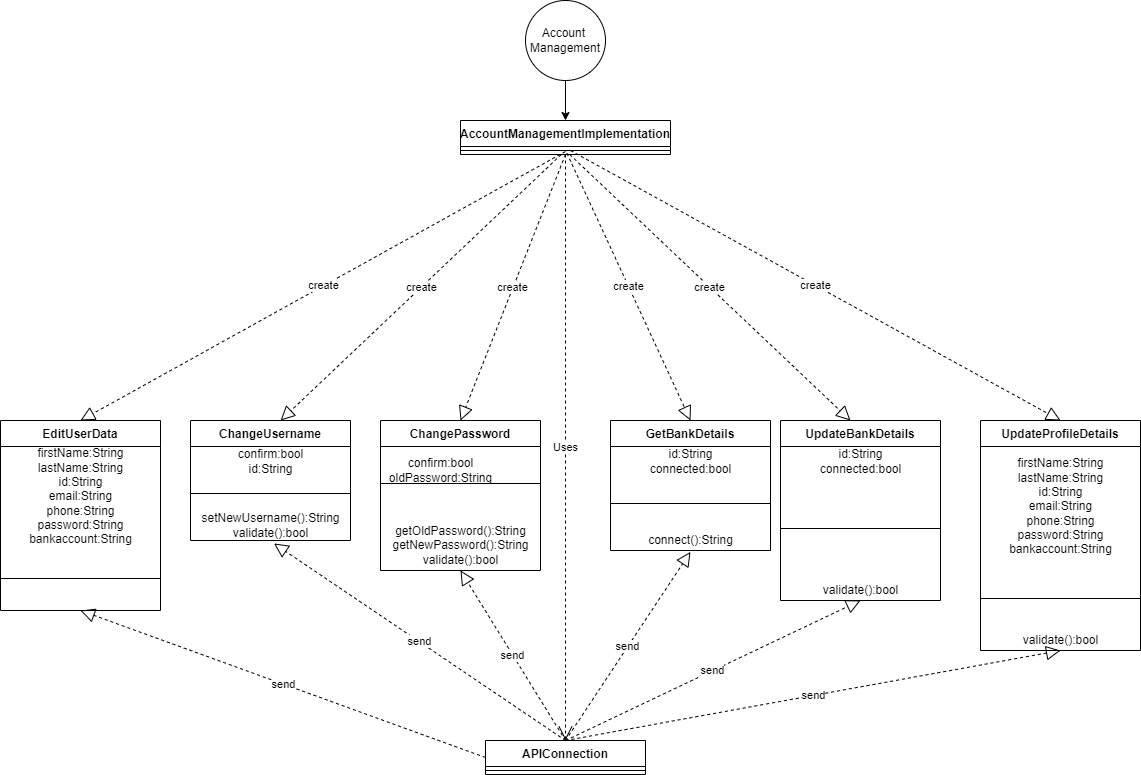

The diagram above was exported from draw.io. Its source (the exported page's mxGraphModel, read from the mxfile embedded in the PNG):
<mxGraphModel dx="2272" dy="1797" grid="1" gridSize="10" guides="1" tooltips="1" connect="1" arrows="1" fold="1" page="1" pageScale="1" pageWidth="850" pageHeight="1100" math="0" shadow="0">
  <root>
    <mxCell id="bxJp812a5pcsK0Blayha-0" />
    <mxCell id="bxJp812a5pcsK0Blayha-1" parent="bxJp812a5pcsK0Blayha-0" />
    <mxCell id="-VEUP7Iuxlyk6A1RTV85-0" style="edgeStyle=orthogonalEdgeStyle;rounded=0;orthogonalLoop=1;jettySize=auto;html=1;exitX=0.5;exitY=1;exitDx=0;exitDy=0;" parent="bxJp812a5pcsK0Blayha-1" source="-VEUP7Iuxlyk6A1RTV85-1" target="-VEUP7Iuxlyk6A1RTV85-2" edge="1">
      <mxGeometry relative="1" as="geometry" />
    </mxCell>
    <mxCell id="-VEUP7Iuxlyk6A1RTV85-1" value="Account&amp;nbsp;&lt;br&gt;Management" style="ellipse;whiteSpace=wrap;html=1;aspect=fixed;" parent="bxJp812a5pcsK0Blayha-1" vertex="1">
      <mxGeometry x="385" y="-890" width="80" height="80" as="geometry" />
    </mxCell>
    <mxCell id="-VEUP7Iuxlyk6A1RTV85-2" value="AccountManagementImplementation" style="swimlane;fontStyle=1;align=center;verticalAlign=top;childLayout=stackLayout;horizontal=1;startSize=26;horizontalStack=0;resizeParent=1;resizeParentMax=0;resizeLast=0;collapsible=1;marginBottom=0;" parent="bxJp812a5pcsK0Blayha-1" vertex="1">
      <mxGeometry x="320" y="-770" width="210" height="34" as="geometry" />
    </mxCell>
    <mxCell id="-VEUP7Iuxlyk6A1RTV85-3" value="" style="line;strokeWidth=1;fillColor=none;align=left;verticalAlign=middle;spacingTop=-1;spacingLeft=3;spacingRight=3;rotatable=0;labelPosition=right;points=[];portConstraint=eastwest;" parent="-VEUP7Iuxlyk6A1RTV85-2" vertex="1">
      <mxGeometry y="26" width="210" height="8" as="geometry" />
    </mxCell>
    <mxCell id="-VEUP7Iuxlyk6A1RTV85-4" value="create" style="endArrow=block;endSize=12;dashed=1;html=1;rounded=0;entryX=0.5;entryY=0;entryDx=0;entryDy=0;exitX=0.5;exitY=0.625;exitDx=0;exitDy=0;endFill=0;exitPerimeter=0;" parent="bxJp812a5pcsK0Blayha-1" source="-VEUP7Iuxlyk6A1RTV85-3" target="-VEUP7Iuxlyk6A1RTV85-17" edge="1">
      <mxGeometry width="160" relative="1" as="geometry">
        <mxPoint x="110" y="-576.5" as="sourcePoint" />
        <mxPoint x="110" y="-576" as="targetPoint" />
      </mxGeometry>
    </mxCell>
    <mxCell id="-VEUP7Iuxlyk6A1RTV85-5" value="ChangeUsername" style="swimlane;fontStyle=1;align=center;verticalAlign=top;childLayout=stackLayout;horizontal=1;startSize=26;horizontalStack=0;resizeParent=1;resizeParentMax=0;resizeLast=0;collapsible=1;marginBottom=0;" parent="bxJp812a5pcsK0Blayha-1" vertex="1">
      <mxGeometry x="50" y="-470" width="160" height="120" as="geometry" />
    </mxCell>
    <mxCell id="MGjEY12_nEJw6fIxzsbK-0" value="confirm:bool&lt;br&gt;id:String" style="text;html=1;align=center;verticalAlign=middle;resizable=0;points=[];autosize=1;strokeColor=none;fillColor=none;" vertex="1" parent="-VEUP7Iuxlyk6A1RTV85-5">
      <mxGeometry y="26" width="160" height="30" as="geometry" />
    </mxCell>
    <mxCell id="-VEUP7Iuxlyk6A1RTV85-6" value="" style="line;strokeWidth=1;fillColor=none;align=left;verticalAlign=middle;spacingTop=-1;spacingLeft=3;spacingRight=3;rotatable=0;labelPosition=right;points=[];portConstraint=eastwest;" parent="-VEUP7Iuxlyk6A1RTV85-5" vertex="1">
      <mxGeometry y="56" width="160" height="34" as="geometry" />
    </mxCell>
    <mxCell id="MGjEY12_nEJw6fIxzsbK-1" value="setNewUsername():String&lt;br&gt;validate():bool" style="text;html=1;align=center;verticalAlign=middle;resizable=0;points=[];autosize=1;strokeColor=none;fillColor=none;" vertex="1" parent="-VEUP7Iuxlyk6A1RTV85-5">
      <mxGeometry y="90" width="160" height="30" as="geometry" />
    </mxCell>
    <mxCell id="-VEUP7Iuxlyk6A1RTV85-7" value="ChangePassword" style="swimlane;fontStyle=1;align=center;verticalAlign=top;childLayout=stackLayout;horizontal=1;startSize=26;horizontalStack=0;resizeParent=1;resizeParentMax=0;resizeLast=0;collapsible=1;marginBottom=0;" vertex="1" parent="bxJp812a5pcsK0Blayha-1">
      <mxGeometry x="240" y="-470" width="160" height="150" as="geometry" />
    </mxCell>
    <mxCell id="-VEUP7Iuxlyk6A1RTV85-8" value="" style="line;strokeWidth=1;fillColor=none;align=left;verticalAlign=middle;spacingTop=-1;spacingLeft=3;spacingRight=3;rotatable=0;labelPosition=right;points=[];portConstraint=eastwest;" vertex="1" parent="-VEUP7Iuxlyk6A1RTV85-7">
      <mxGeometry y="26" width="160" height="74" as="geometry" />
    </mxCell>
    <mxCell id="34sF1c1ZNgZOIaDOSj-q-1" value="getOldPassword():String&lt;br&gt;getNewPassword():String&lt;br&gt;validate():bool" style="text;html=1;align=center;verticalAlign=middle;resizable=0;points=[];autosize=1;strokeColor=none;fillColor=none;" vertex="1" parent="-VEUP7Iuxlyk6A1RTV85-7">
      <mxGeometry y="100" width="160" height="50" as="geometry" />
    </mxCell>
    <mxCell id="-VEUP7Iuxlyk6A1RTV85-9" value="APIConnection" style="swimlane;fontStyle=1;align=center;verticalAlign=top;childLayout=stackLayout;horizontal=1;startSize=26;horizontalStack=0;resizeParent=1;resizeParentMax=0;resizeLast=0;collapsible=1;marginBottom=0;" parent="bxJp812a5pcsK0Blayha-1" vertex="1">
      <mxGeometry x="345" y="-150" width="160" height="34" as="geometry" />
    </mxCell>
    <mxCell id="-VEUP7Iuxlyk6A1RTV85-10" value="" style="line;strokeWidth=1;fillColor=none;align=left;verticalAlign=middle;spacingTop=-1;spacingLeft=3;spacingRight=3;rotatable=0;labelPosition=right;points=[];portConstraint=eastwest;" parent="-VEUP7Iuxlyk6A1RTV85-9" vertex="1">
      <mxGeometry y="26" width="160" height="8" as="geometry" />
    </mxCell>
    <mxCell id="-VEUP7Iuxlyk6A1RTV85-11" value="create" style="endArrow=block;endSize=12;dashed=1;html=1;rounded=0;entryX=0.563;entryY=0;entryDx=0;entryDy=0;entryPerimeter=0;endFill=0;" parent="bxJp812a5pcsK0Blayha-1" source="-VEUP7Iuxlyk6A1RTV85-3" target="-VEUP7Iuxlyk6A1RTV85-5" edge="1">
      <mxGeometry width="160" relative="1" as="geometry">
        <mxPoint x="330" y="-530" as="sourcePoint" />
        <mxPoint x="120" y="-530" as="targetPoint" />
      </mxGeometry>
    </mxCell>
    <mxCell id="-VEUP7Iuxlyk6A1RTV85-12" value="create" style="endArrow=block;endSize=12;dashed=1;html=1;rounded=0;entryX=0.5;entryY=0;entryDx=0;entryDy=0;exitX=0.5;exitY=1;exitDx=0;exitDy=0;endFill=0;" parent="bxJp812a5pcsK0Blayha-1" source="-VEUP7Iuxlyk6A1RTV85-2" target="-VEUP7Iuxlyk6A1RTV85-7" edge="1">
      <mxGeometry width="160" relative="1" as="geometry">
        <mxPoint x="340" y="-556" as="sourcePoint" />
        <mxPoint x="130" y="-556" as="targetPoint" />
      </mxGeometry>
    </mxCell>
    <mxCell id="-VEUP7Iuxlyk6A1RTV85-13" value="Uses" style="endArrow=open;endSize=12;dashed=1;html=1;rounded=0;entryX=0.5;entryY=0;entryDx=0;entryDy=0;exitX=0.5;exitY=1;exitDx=0;exitDy=0;" parent="bxJp812a5pcsK0Blayha-1" source="-VEUP7Iuxlyk6A1RTV85-2" target="-VEUP7Iuxlyk6A1RTV85-9" edge="1">
      <mxGeometry width="160" relative="1" as="geometry">
        <mxPoint x="350" y="-546" as="sourcePoint" />
        <mxPoint x="140" y="-546" as="targetPoint" />
      </mxGeometry>
    </mxCell>
    <mxCell id="-VEUP7Iuxlyk6A1RTV85-15" value="send" style="endArrow=block;endSize=12;dashed=1;html=1;rounded=0;entryX=0.5;entryY=1;entryDx=0;entryDy=0;exitX=0.5;exitY=0;exitDx=0;exitDy=0;endFill=0;" parent="bxJp812a5pcsK0Blayha-1" source="-VEUP7Iuxlyk6A1RTV85-9" target="-VEUP7Iuxlyk6A1RTV85-7" edge="1">
      <mxGeometry width="160" relative="1" as="geometry">
        <mxPoint x="435" y="-350" as="sourcePoint" />
        <mxPoint x="260" y="-426" as="targetPoint" />
      </mxGeometry>
    </mxCell>
    <mxCell id="-VEUP7Iuxlyk6A1RTV85-17" value="EditUserData&#10;&#10;" style="swimlane;fontStyle=1;align=center;verticalAlign=top;childLayout=stackLayout;horizontal=1;startSize=26;horizontalStack=0;resizeParent=1;resizeParentMax=0;resizeLast=0;collapsible=1;marginBottom=0;" parent="bxJp812a5pcsK0Blayha-1" vertex="1">
      <mxGeometry x="-140" y="-470" width="160" height="190" as="geometry" />
    </mxCell>
    <mxCell id="MGjEY12_nEJw6fIxzsbK-9" value="firstName:String&lt;br&gt;lastName:String&lt;br&gt;id:String&lt;br&gt;email:String&lt;br&gt;phone:String&lt;br&gt;password:String&lt;br&gt;bankaccount:String&lt;br&gt;" style="text;html=1;align=center;verticalAlign=middle;resizable=0;points=[];autosize=1;strokeColor=none;fillColor=none;" vertex="1" parent="-VEUP7Iuxlyk6A1RTV85-17">
      <mxGeometry y="26" width="160" height="100" as="geometry" />
    </mxCell>
    <mxCell id="-VEUP7Iuxlyk6A1RTV85-18" value="" style="line;strokeWidth=1;fillColor=none;align=left;verticalAlign=middle;spacingTop=-1;spacingLeft=3;spacingRight=3;rotatable=0;labelPosition=right;points=[];portConstraint=eastwest;" parent="-VEUP7Iuxlyk6A1RTV85-17" vertex="1">
      <mxGeometry y="126" width="160" height="64" as="geometry" />
    </mxCell>
    <mxCell id="h-eJfn7JKQPAJ8tRmO6h-0" value="GetBankDetails&#10;" style="swimlane;fontStyle=1;align=center;verticalAlign=top;childLayout=stackLayout;horizontal=1;startSize=26;horizontalStack=0;resizeParent=1;resizeParentMax=0;resizeLast=0;collapsible=1;marginBottom=0;" parent="bxJp812a5pcsK0Blayha-1" vertex="1">
      <mxGeometry x="470" y="-470" width="160" height="130" as="geometry" />
    </mxCell>
    <mxCell id="MGjEY12_nEJw6fIxzsbK-10" value="id:String&lt;br&gt;connected:bool" style="text;html=1;align=center;verticalAlign=middle;resizable=0;points=[];autosize=1;strokeColor=none;fillColor=none;" vertex="1" parent="h-eJfn7JKQPAJ8tRmO6h-0">
      <mxGeometry y="26" width="160" height="30" as="geometry" />
    </mxCell>
    <mxCell id="h-eJfn7JKQPAJ8tRmO6h-1" value="" style="line;strokeWidth=1;fillColor=none;align=left;verticalAlign=middle;spacingTop=-1;spacingLeft=3;spacingRight=3;rotatable=0;labelPosition=right;points=[];portConstraint=eastwest;" parent="h-eJfn7JKQPAJ8tRmO6h-0" vertex="1">
      <mxGeometry y="56" width="160" height="54" as="geometry" />
    </mxCell>
    <mxCell id="MGjEY12_nEJw6fIxzsbK-12" value="connect():String&lt;br&gt;" style="text;html=1;align=center;verticalAlign=middle;resizable=0;points=[];autosize=1;strokeColor=none;fillColor=none;" vertex="1" parent="h-eJfn7JKQPAJ8tRmO6h-0">
      <mxGeometry y="110" width="160" height="20" as="geometry" />
    </mxCell>
    <mxCell id="h-eJfn7JKQPAJ8tRmO6h-3" value="send" style="endArrow=block;endSize=12;dashed=1;html=1;rounded=0;endFill=0;exitX=0.5;exitY=0;exitDx=0;exitDy=0;entryX=0.5;entryY=1.07;entryDx=0;entryDy=0;entryPerimeter=0;" parent="bxJp812a5pcsK0Blayha-1" source="-VEUP7Iuxlyk6A1RTV85-9" target="MGjEY12_nEJw6fIxzsbK-12" edge="1">
      <mxGeometry width="160" relative="1" as="geometry">
        <mxPoint x="590" y="-350" as="sourcePoint" />
        <mxPoint x="520" y="-370" as="targetPoint" />
        <Array as="points" />
      </mxGeometry>
    </mxCell>
    <mxCell id="h-eJfn7JKQPAJ8tRmO6h-5" value="UpdateBankDetails&#10;" style="swimlane;fontStyle=1;align=center;verticalAlign=top;childLayout=stackLayout;horizontal=1;startSize=26;horizontalStack=0;resizeParent=1;resizeParentMax=0;resizeLast=0;collapsible=1;marginBottom=0;" parent="bxJp812a5pcsK0Blayha-1" vertex="1">
      <mxGeometry x="640" y="-470" width="160" height="180" as="geometry" />
    </mxCell>
    <mxCell id="MGjEY12_nEJw6fIxzsbK-15" value="id:String&lt;br&gt;connected:bool&lt;br&gt;" style="text;html=1;align=center;verticalAlign=middle;resizable=0;points=[];autosize=1;strokeColor=none;fillColor=none;" vertex="1" parent="h-eJfn7JKQPAJ8tRmO6h-5">
      <mxGeometry y="26" width="160" height="30" as="geometry" />
    </mxCell>
    <mxCell id="h-eJfn7JKQPAJ8tRmO6h-6" value="" style="line;strokeWidth=1;fillColor=none;align=left;verticalAlign=middle;spacingTop=-1;spacingLeft=3;spacingRight=3;rotatable=0;labelPosition=right;points=[];portConstraint=eastwest;" parent="h-eJfn7JKQPAJ8tRmO6h-5" vertex="1">
      <mxGeometry y="56" width="160" height="104" as="geometry" />
    </mxCell>
    <mxCell id="WZvvOSV6HCR_jn0R7ZV9-0" value="validate():bool&lt;br&gt;" style="text;html=1;align=center;verticalAlign=middle;resizable=0;points=[];autosize=1;strokeColor=none;fillColor=none;" vertex="1" parent="h-eJfn7JKQPAJ8tRmO6h-5">
      <mxGeometry y="160" width="160" height="20" as="geometry" />
    </mxCell>
    <mxCell id="h-eJfn7JKQPAJ8tRmO6h-7" value="create" style="endArrow=block;endSize=12;dashed=1;html=1;rounded=0;entryX=0.5;entryY=0;entryDx=0;entryDy=0;endFill=0;exitX=0.507;exitY=0.85;exitDx=0;exitDy=0;exitPerimeter=0;" parent="bxJp812a5pcsK0Blayha-1" source="-VEUP7Iuxlyk6A1RTV85-3" edge="1" target="h-eJfn7JKQPAJ8tRmO6h-0">
      <mxGeometry width="160" relative="1" as="geometry">
        <mxPoint x="477.5" y="-559" as="sourcePoint" />
        <mxPoint x="520" y="-470" as="targetPoint" />
      </mxGeometry>
    </mxCell>
    <mxCell id="h-eJfn7JKQPAJ8tRmO6h-8" value="create" style="endArrow=block;endSize=12;dashed=1;html=1;rounded=0;endFill=0;" parent="bxJp812a5pcsK0Blayha-1" source="-VEUP7Iuxlyk6A1RTV85-3" target="h-eJfn7JKQPAJ8tRmO6h-5" edge="1">
      <mxGeometry width="160" relative="1" as="geometry">
        <mxPoint x="487.5" y="-549" as="sourcePoint" />
        <mxPoint x="530" y="-460" as="targetPoint" />
        <Array as="points">
          <mxPoint x="710" y="-470" />
        </Array>
      </mxGeometry>
    </mxCell>
    <mxCell id="h-eJfn7JKQPAJ8tRmO6h-9" value="send" style="endArrow=block;endSize=12;dashed=1;html=1;rounded=0;endFill=0;exitX=0.5;exitY=0;exitDx=0;exitDy=0;entryX=0.5;entryY=1;entryDx=0;entryDy=0;" parent="bxJp812a5pcsK0Blayha-1" source="-VEUP7Iuxlyk6A1RTV85-9" target="h-eJfn7JKQPAJ8tRmO6h-5" edge="1">
      <mxGeometry width="160" relative="1" as="geometry">
        <mxPoint x="430" y="-350" as="sourcePoint" />
        <mxPoint x="590" y="-310" as="targetPoint" />
      </mxGeometry>
    </mxCell>
    <mxCell id="h-eJfn7JKQPAJ8tRmO6h-11" value="UpdateProfileDetails&#10;" style="swimlane;fontStyle=1;align=center;verticalAlign=top;childLayout=stackLayout;horizontal=1;startSize=26;horizontalStack=0;resizeParent=1;resizeParentMax=0;resizeLast=0;collapsible=1;marginBottom=0;" parent="bxJp812a5pcsK0Blayha-1" vertex="1">
      <mxGeometry x="840" y="-470" width="160" height="230" as="geometry" />
    </mxCell>
    <mxCell id="WZvvOSV6HCR_jn0R7ZV9-4" value="firstName:String&lt;br&gt;lastName:String&lt;br&gt;id:String&lt;br&gt;email:String&lt;br&gt;phone:String&lt;br&gt;password:String&lt;br&gt;bankaccount:String&lt;br&gt;" style="text;html=1;align=center;verticalAlign=middle;resizable=0;points=[];autosize=1;strokeColor=none;fillColor=none;" vertex="1" parent="h-eJfn7JKQPAJ8tRmO6h-11">
      <mxGeometry y="26" width="160" height="120" as="geometry" />
    </mxCell>
    <mxCell id="h-eJfn7JKQPAJ8tRmO6h-12" value="" style="line;strokeWidth=1;fillColor=none;align=left;verticalAlign=middle;spacingTop=-1;spacingLeft=3;spacingRight=3;rotatable=0;labelPosition=right;points=[];portConstraint=eastwest;" parent="h-eJfn7JKQPAJ8tRmO6h-11" vertex="1">
      <mxGeometry y="146" width="160" height="64" as="geometry" />
    </mxCell>
    <mxCell id="WZvvOSV6HCR_jn0R7ZV9-5" value="validate():bool" style="text;html=1;align=center;verticalAlign=middle;resizable=0;points=[];autosize=1;strokeColor=none;fillColor=none;" vertex="1" parent="h-eJfn7JKQPAJ8tRmO6h-11">
      <mxGeometry y="210" width="160" height="20" as="geometry" />
    </mxCell>
    <mxCell id="h-eJfn7JKQPAJ8tRmO6h-13" value="create" style="endArrow=block;endSize=12;dashed=1;html=1;rounded=0;endFill=0;entryX=0.5;entryY=0;entryDx=0;entryDy=0;" parent="bxJp812a5pcsK0Blayha-1" target="h-eJfn7JKQPAJ8tRmO6h-11" edge="1">
      <mxGeometry width="160" relative="1" as="geometry">
        <mxPoint x="430" y="-740" as="sourcePoint" />
        <mxPoint x="890" y="-490" as="targetPoint" />
        <Array as="points" />
      </mxGeometry>
    </mxCell>
    <mxCell id="h-eJfn7JKQPAJ8tRmO6h-14" value="send" style="endArrow=block;endSize=12;dashed=1;html=1;rounded=0;endFill=0;exitX=0.5;exitY=0;exitDx=0;exitDy=0;" parent="bxJp812a5pcsK0Blayha-1" edge="1" source="-VEUP7Iuxlyk6A1RTV85-9">
      <mxGeometry width="160" relative="1" as="geometry">
        <mxPoint x="420" y="-360" as="sourcePoint" />
        <mxPoint x="920" y="-240" as="targetPoint" />
        <Array as="points" />
      </mxGeometry>
    </mxCell>
    <mxCell id="MGjEY12_nEJw6fIxzsbK-3" value="send" style="endArrow=block;endSize=12;dashed=1;html=1;rounded=0;entryX=0.522;entryY=1.1;entryDx=0;entryDy=0;exitX=0.5;exitY=0;exitDx=0;exitDy=0;endFill=0;entryPerimeter=0;" edge="1" parent="bxJp812a5pcsK0Blayha-1" source="-VEUP7Iuxlyk6A1RTV85-9" target="MGjEY12_nEJw6fIxzsbK-1">
      <mxGeometry width="160" relative="1" as="geometry">
        <mxPoint x="340" y="-354" as="sourcePoint" />
        <mxPoint x="225" y="-430" as="targetPoint" />
      </mxGeometry>
    </mxCell>
    <mxCell id="MGjEY12_nEJw6fIxzsbK-4" value="confirm:bool&lt;br&gt;oldPassword:String" style="text;html=1;align=center;verticalAlign=middle;resizable=0;points=[];autosize=1;strokeColor=none;fillColor=none;" vertex="1" parent="bxJp812a5pcsK0Blayha-1">
      <mxGeometry x="240" y="-435" width="120" height="30" as="geometry" />
    </mxCell>
    <mxCell id="MGjEY12_nEJw6fIxzsbK-7" value="send" style="endArrow=block;endSize=12;dashed=1;html=1;rounded=0;exitX=0;exitY=0.5;exitDx=0;exitDy=0;endFill=0;entryX=0.5;entryY=1;entryDx=0;entryDy=0;" edge="1" parent="bxJp812a5pcsK0Blayha-1" source="-VEUP7Iuxlyk6A1RTV85-9" target="-VEUP7Iuxlyk6A1RTV85-17">
      <mxGeometry width="160" relative="1" as="geometry">
        <mxPoint x="251.48" y="-143" as="sourcePoint" />
        <mxPoint y="-490" as="targetPoint" />
        <Array as="points" />
      </mxGeometry>
    </mxCell>
  </root>
</mxGraphModel>